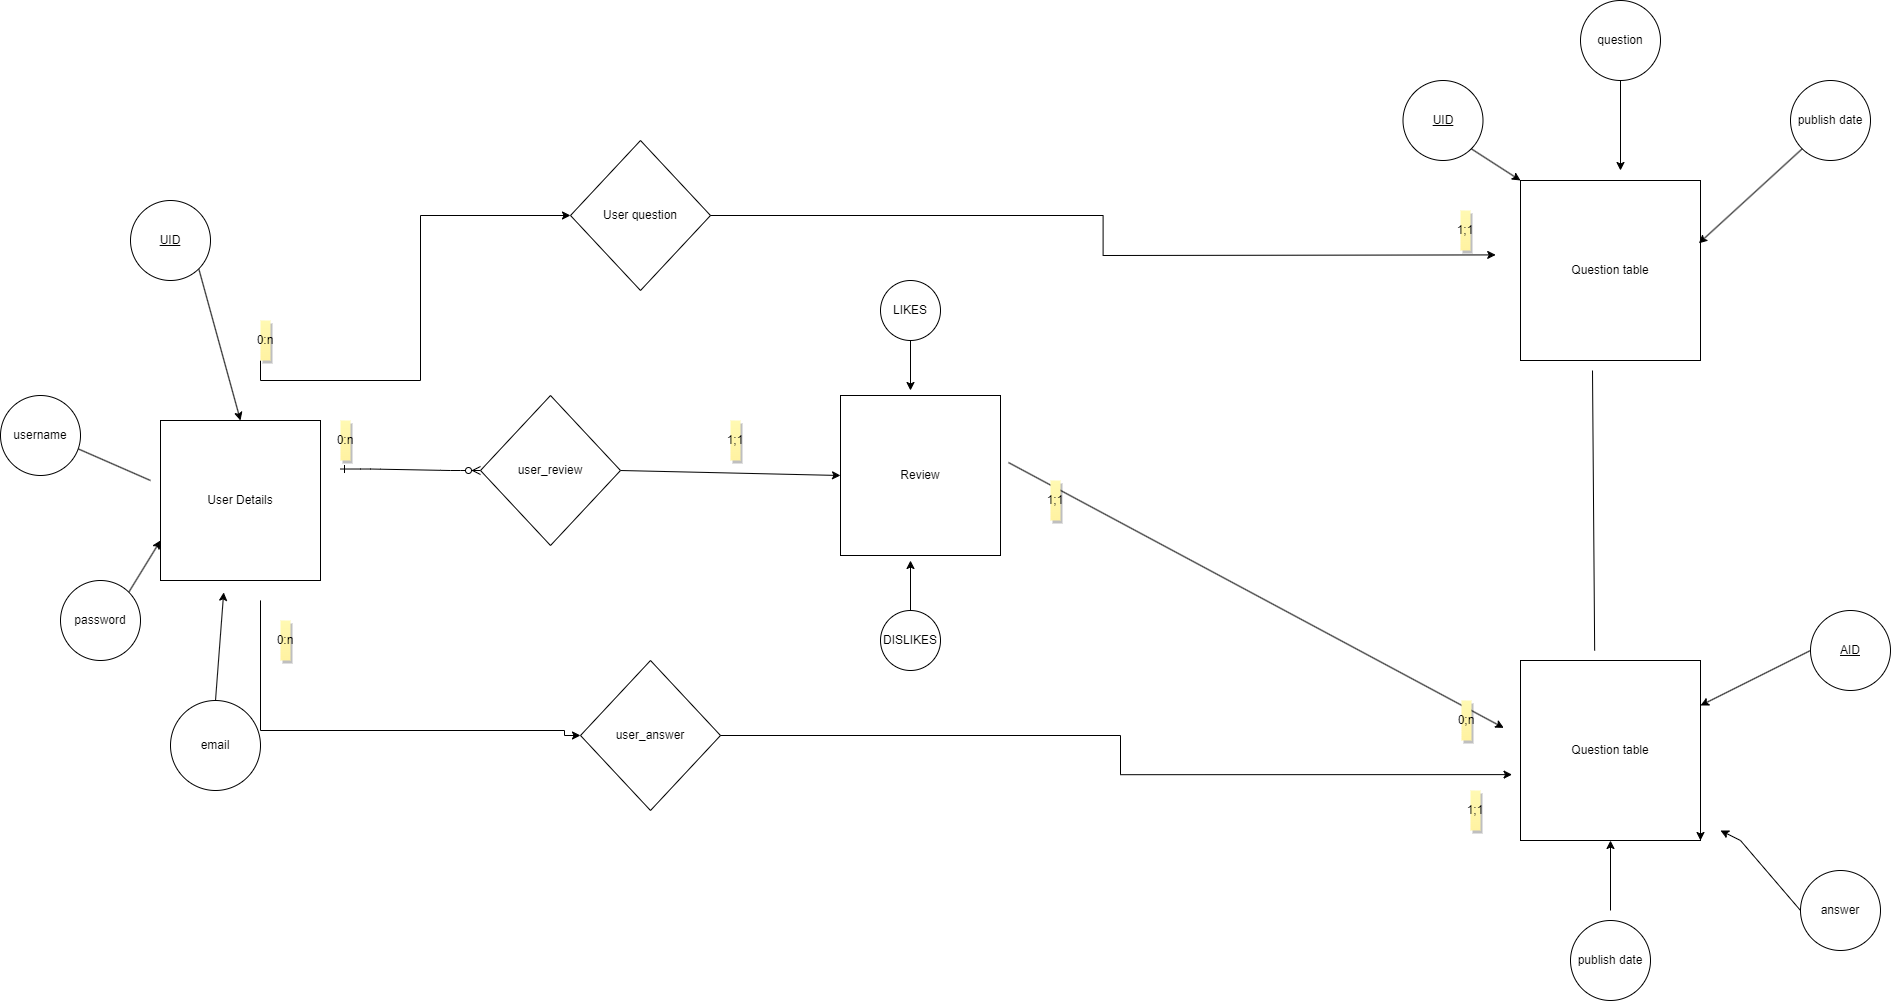

The diagram above was exported from draw.io. Its source (the exported page's mxGraphModel, read from the mxfile embedded in the PNG):
<mxGraphModel dx="2438" dy="2012" grid="1" gridSize="10" guides="1" tooltips="1" connect="1" arrows="1" fold="1" page="1" pageScale="1" pageWidth="850" pageHeight="1100" math="0" shadow="0" extFonts="Permanent Marker^https://fonts.googleapis.com/css?family=Permanent+Marker">
  <root>
    <mxCell id="0" />
    <mxCell id="1" parent="0" />
    <mxCell id="C-vyLk0tnHw3VtMMgP7b-1" value="" style="edgeStyle=entityRelationEdgeStyle;endArrow=ERzeroToMany;startArrow=ERone;endFill=1;startFill=0;exitX=1.02;exitY=0.273;exitDx=0;exitDy=0;exitPerimeter=0;entryX=0;entryY=0.5;entryDx=0;entryDy=0;" parent="1" target="NfAH0ytpC4wU1pE5wPz0-7" edge="1">
      <mxGeometry width="100" height="100" relative="1" as="geometry">
        <mxPoint x="230" y="438.52" as="sourcePoint" />
        <mxPoint x="450" y="290" as="targetPoint" />
        <Array as="points">
          <mxPoint x="445" y="313.95000000000005" />
          <mxPoint x="450" y="280" />
        </Array>
      </mxGeometry>
    </mxCell>
    <mxCell id="8EGvNs5NGnAhSE3VMz_4-3" style="edgeStyle=orthogonalEdgeStyle;rounded=0;orthogonalLoop=1;jettySize=auto;html=1;exitX=0;exitY=0;exitDx=10;exitDy=0;entryX=0;entryY=0.5;entryDx=0;entryDy=0;exitPerimeter=0;" parent="1" source="DfWLM5IjWqxq6JSFK7O7-6" target="8EGvNs5NGnAhSE3VMz_4-1" edge="1">
      <mxGeometry relative="1" as="geometry">
        <mxPoint x="157.5" y="320" as="sourcePoint" />
        <Array as="points">
          <mxPoint x="150" y="350" />
          <mxPoint x="310" y="350" />
          <mxPoint x="310" y="185" />
        </Array>
      </mxGeometry>
    </mxCell>
    <mxCell id="8EGvNs5NGnAhSE3VMz_4-5" style="edgeStyle=orthogonalEdgeStyle;rounded=0;orthogonalLoop=1;jettySize=auto;html=1;entryX=0;entryY=0.5;entryDx=0;entryDy=0;" parent="1" edge="1" target="8EGvNs5NGnAhSE3VMz_4-2">
      <mxGeometry relative="1" as="geometry">
        <mxPoint x="453" y="709.91" as="targetPoint" />
        <Array as="points">
          <mxPoint x="150" y="700" />
          <mxPoint x="454" y="700" />
          <mxPoint x="454" y="705" />
        </Array>
        <mxPoint x="150" y="569.91" as="sourcePoint" />
      </mxGeometry>
    </mxCell>
    <mxCell id="NfAH0ytpC4wU1pE5wPz0-31" style="edgeStyle=none;rounded=0;orthogonalLoop=1;jettySize=auto;html=1;exitX=1;exitY=0.5;exitDx=0;exitDy=0;entryX=0;entryY=0.5;entryDx=0;entryDy=0;" parent="1" source="NfAH0ytpC4wU1pE5wPz0-7" target="DfWLM5IjWqxq6JSFK7O7-57" edge="1">
      <mxGeometry relative="1" as="geometry">
        <mxPoint x="650" y="435" as="targetPoint" />
      </mxGeometry>
    </mxCell>
    <mxCell id="NfAH0ytpC4wU1pE5wPz0-7" value="user_review" style="rhombus;whiteSpace=wrap;html=1;" parent="1" vertex="1">
      <mxGeometry x="370" y="365" width="140" height="150" as="geometry" />
    </mxCell>
    <mxCell id="NfAH0ytpC4wU1pE5wPz0-33" style="edgeStyle=none;rounded=0;orthogonalLoop=1;jettySize=auto;html=1;exitX=1.05;exitY=0.419;exitDx=0;exitDy=0;entryX=-0.025;entryY=0.171;entryDx=0;entryDy=0;entryPerimeter=0;exitPerimeter=0;" parent="1" source="DfWLM5IjWqxq6JSFK7O7-57" edge="1">
      <mxGeometry relative="1" as="geometry">
        <mxPoint x="1393.25" y="697.3599999999997" as="targetPoint" />
        <Array as="points" />
        <mxPoint x="930" y="435" as="sourcePoint" />
      </mxGeometry>
    </mxCell>
    <mxCell id="8EGvNs5NGnAhSE3VMz_4-1" value="User question" style="rhombus;whiteSpace=wrap;html=1;" parent="1" vertex="1">
      <mxGeometry x="460" y="110" width="140" height="150" as="geometry" />
    </mxCell>
    <mxCell id="8EGvNs5NGnAhSE3VMz_4-2" value="user_answer" style="rhombus;whiteSpace=wrap;html=1;" parent="1" vertex="1">
      <mxGeometry x="470" y="630" width="140" height="150" as="geometry" />
    </mxCell>
    <mxCell id="8EGvNs5NGnAhSE3VMz_4-4" style="edgeStyle=orthogonalEdgeStyle;rounded=0;orthogonalLoop=1;jettySize=auto;html=1;entryX=0.019;entryY=0.367;entryDx=0;entryDy=0;entryPerimeter=0;" parent="1" source="8EGvNs5NGnAhSE3VMz_4-1" edge="1">
      <mxGeometry relative="1" as="geometry">
        <mxPoint x="1385.2250000000004" y="224.41000000000008" as="targetPoint" />
      </mxGeometry>
    </mxCell>
    <mxCell id="DfWLM5IjWqxq6JSFK7O7-1" value="" style="endArrow=none;html=1;rounded=0;exitX=0.412;exitY=-0.055;exitDx=0;exitDy=0;exitPerimeter=0;" edge="1" parent="1" source="DfWLM5IjWqxq6JSFK7O7-37">
      <mxGeometry width="50" height="50" relative="1" as="geometry">
        <mxPoint x="1482.08" y="599.25" as="sourcePoint" />
        <mxPoint x="1482" y="340" as="targetPoint" />
      </mxGeometry>
    </mxCell>
    <mxCell id="DfWLM5IjWqxq6JSFK7O7-2" value="" style="endArrow=none;html=1;rounded=0;" edge="1" parent="1">
      <mxGeometry width="50" height="50" relative="1" as="geometry">
        <mxPoint x="40" y="450" as="sourcePoint" />
        <mxPoint x="-40" y="415" as="targetPoint" />
      </mxGeometry>
    </mxCell>
    <mxCell id="DfWLM5IjWqxq6JSFK7O7-3" value="0:n" style="shape=note;whiteSpace=wrap;html=1;backgroundOutline=1;fontColor=#000000;darkOpacity=0.05;fillColor=#FFF9B2;strokeColor=none;fillStyle=solid;direction=west;gradientDirection=north;gradientColor=#FFF2A1;shadow=1;size=0;pointerEvents=1;" vertex="1" parent="1">
      <mxGeometry x="230" y="390" width="10" height="40" as="geometry" />
    </mxCell>
    <mxCell id="DfWLM5IjWqxq6JSFK7O7-5" value="0:n" style="shape=note;whiteSpace=wrap;html=1;backgroundOutline=1;fontColor=#000000;darkOpacity=0.05;fillColor=#FFF9B2;strokeColor=none;fillStyle=solid;direction=west;gradientDirection=north;gradientColor=#FFF2A1;shadow=1;size=0;pointerEvents=1;" vertex="1" parent="1">
      <mxGeometry x="170" y="590" width="10" height="40" as="geometry" />
    </mxCell>
    <mxCell id="DfWLM5IjWqxq6JSFK7O7-6" value="0:n" style="shape=note;whiteSpace=wrap;html=1;backgroundOutline=1;fontColor=#000000;darkOpacity=0.05;fillColor=#FFF9B2;strokeColor=none;fillStyle=solid;direction=west;gradientDirection=north;gradientColor=#FFF2A1;shadow=1;size=0;pointerEvents=1;" vertex="1" parent="1">
      <mxGeometry x="150" y="290" width="10" height="40" as="geometry" />
    </mxCell>
    <mxCell id="DfWLM5IjWqxq6JSFK7O7-7" value="1;1" style="shape=note;whiteSpace=wrap;html=1;backgroundOutline=1;fontColor=#000000;darkOpacity=0.05;fillColor=#FFF9B2;strokeColor=none;fillStyle=solid;direction=west;gradientDirection=north;gradientColor=#FFF2A1;shadow=1;size=0;pointerEvents=1;" vertex="1" parent="1">
      <mxGeometry x="620" y="390" width="10" height="40" as="geometry" />
    </mxCell>
    <mxCell id="DfWLM5IjWqxq6JSFK7O7-8" value="1;1" style="shape=note;whiteSpace=wrap;html=1;backgroundOutline=1;fontColor=#000000;darkOpacity=0.05;fillColor=#FFF9B2;strokeColor=none;fillStyle=solid;direction=west;gradientDirection=north;gradientColor=#FFF2A1;shadow=1;size=0;pointerEvents=1;" vertex="1" parent="1">
      <mxGeometry x="1350" y="180" width="10" height="40" as="geometry" />
    </mxCell>
    <mxCell id="DfWLM5IjWqxq6JSFK7O7-10" value="" style="edgeStyle=orthogonalEdgeStyle;rounded=0;orthogonalLoop=1;jettySize=auto;html=1;exitX=1;exitY=0.5;exitDx=0;exitDy=0;entryX=-0.047;entryY=0.634;entryDx=0;entryDy=0;entryPerimeter=0;" edge="1" parent="1" source="8EGvNs5NGnAhSE3VMz_4-2" target="DfWLM5IjWqxq6JSFK7O7-37">
      <mxGeometry relative="1" as="geometry">
        <mxPoint x="610" y="705" as="sourcePoint" />
        <mxPoint x="1408.6400000000003" y="826.9999999999995" as="targetPoint" />
      </mxGeometry>
    </mxCell>
    <mxCell id="DfWLM5IjWqxq6JSFK7O7-11" value="1;1" style="shape=note;whiteSpace=wrap;html=1;backgroundOutline=1;fontColor=#000000;darkOpacity=0.05;fillColor=#FFF9B2;strokeColor=none;fillStyle=solid;direction=west;gradientDirection=north;gradientColor=#FFF2A1;shadow=1;size=0;pointerEvents=1;" vertex="1" parent="1">
      <mxGeometry x="1360" y="760" width="10" height="40" as="geometry" />
    </mxCell>
    <mxCell id="DfWLM5IjWqxq6JSFK7O7-14" value="0;n" style="shape=note;whiteSpace=wrap;html=1;backgroundOutline=1;fontColor=#000000;darkOpacity=0.05;fillColor=#FFF9B2;strokeColor=none;fillStyle=solid;direction=west;gradientDirection=north;gradientColor=#FFF2A1;shadow=1;size=0;pointerEvents=1;" vertex="1" parent="1">
      <mxGeometry x="1351" y="670" width="10" height="40" as="geometry" />
    </mxCell>
    <mxCell id="DfWLM5IjWqxq6JSFK7O7-15" value="1;1" style="shape=note;whiteSpace=wrap;html=1;backgroundOutline=1;fontColor=#000000;darkOpacity=0.05;fillColor=#FFF9B2;strokeColor=none;fillStyle=solid;direction=west;gradientDirection=north;gradientColor=#FFF2A1;shadow=1;size=0;pointerEvents=1;" vertex="1" parent="1">
      <mxGeometry x="940" y="450" width="10" height="40" as="geometry" />
    </mxCell>
    <mxCell id="DfWLM5IjWqxq6JSFK7O7-17" value="User Details" style="whiteSpace=wrap;html=1;aspect=fixed;" vertex="1" parent="1">
      <mxGeometry x="50" y="390" width="160" height="160" as="geometry" />
    </mxCell>
    <mxCell id="DfWLM5IjWqxq6JSFK7O7-45" style="edgeStyle=none;rounded=0;orthogonalLoop=1;jettySize=auto;html=1;exitX=0;exitY=0.5;exitDx=0;exitDy=0;entryX=1;entryY=0.25;entryDx=0;entryDy=0;" edge="1" parent="1" source="DfWLM5IjWqxq6JSFK7O7-19" target="DfWLM5IjWqxq6JSFK7O7-37">
      <mxGeometry relative="1" as="geometry" />
    </mxCell>
    <mxCell id="DfWLM5IjWqxq6JSFK7O7-19" value="&lt;u&gt;AID&lt;/u&gt;" style="ellipse;whiteSpace=wrap;html=1;aspect=fixed;" vertex="1" parent="1">
      <mxGeometry x="1700" y="580" width="80" height="80" as="geometry" />
    </mxCell>
    <mxCell id="DfWLM5IjWqxq6JSFK7O7-20" value="username" style="ellipse;whiteSpace=wrap;html=1;aspect=fixed;" vertex="1" parent="1">
      <mxGeometry x="-110" y="365" width="80" height="80" as="geometry" />
    </mxCell>
    <mxCell id="DfWLM5IjWqxq6JSFK7O7-51" style="edgeStyle=none;rounded=0;orthogonalLoop=1;jettySize=auto;html=1;exitX=1;exitY=0;exitDx=0;exitDy=0;entryX=0;entryY=0.75;entryDx=0;entryDy=0;" edge="1" parent="1" source="DfWLM5IjWqxq6JSFK7O7-22" target="DfWLM5IjWqxq6JSFK7O7-17">
      <mxGeometry relative="1" as="geometry">
        <mxPoint x="40" y="540" as="targetPoint" />
      </mxGeometry>
    </mxCell>
    <mxCell id="DfWLM5IjWqxq6JSFK7O7-22" value="password" style="ellipse;whiteSpace=wrap;html=1;aspect=fixed;" vertex="1" parent="1">
      <mxGeometry x="-50" y="550" width="80" height="80" as="geometry" />
    </mxCell>
    <mxCell id="DfWLM5IjWqxq6JSFK7O7-23" value="email" style="ellipse;whiteSpace=wrap;html=1;aspect=fixed;" vertex="1" parent="1">
      <mxGeometry x="60" y="670" width="90" height="90" as="geometry" />
    </mxCell>
    <mxCell id="DfWLM5IjWqxq6JSFK7O7-30" value="Question table" style="whiteSpace=wrap;html=1;aspect=fixed;" vertex="1" parent="1">
      <mxGeometry x="1410" y="150" width="180" height="180" as="geometry" />
    </mxCell>
    <mxCell id="DfWLM5IjWqxq6JSFK7O7-50" style="edgeStyle=none;rounded=0;orthogonalLoop=1;jettySize=auto;html=1;exitX=1;exitY=1;exitDx=0;exitDy=0;entryX=0.5;entryY=0;entryDx=0;entryDy=0;" edge="1" parent="1" source="DfWLM5IjWqxq6JSFK7O7-31" target="DfWLM5IjWqxq6JSFK7O7-17">
      <mxGeometry relative="1" as="geometry" />
    </mxCell>
    <mxCell id="DfWLM5IjWqxq6JSFK7O7-31" value="&lt;u&gt;UID&lt;/u&gt;" style="ellipse;whiteSpace=wrap;html=1;aspect=fixed;" vertex="1" parent="1">
      <mxGeometry x="20" y="170" width="80" height="80" as="geometry" />
    </mxCell>
    <mxCell id="DfWLM5IjWqxq6JSFK7O7-43" style="edgeStyle=none;rounded=0;orthogonalLoop=1;jettySize=auto;html=1;" edge="1" parent="1" source="DfWLM5IjWqxq6JSFK7O7-33">
      <mxGeometry relative="1" as="geometry">
        <mxPoint x="1510" y="140" as="targetPoint" />
      </mxGeometry>
    </mxCell>
    <mxCell id="DfWLM5IjWqxq6JSFK7O7-33" value="question" style="ellipse;whiteSpace=wrap;html=1;aspect=fixed;" vertex="1" parent="1">
      <mxGeometry x="1470" y="-30" width="80" height="80" as="geometry" />
    </mxCell>
    <mxCell id="DfWLM5IjWqxq6JSFK7O7-34" value="publish date" style="ellipse;whiteSpace=wrap;html=1;aspect=fixed;" vertex="1" parent="1">
      <mxGeometry x="1680" y="50" width="80" height="80" as="geometry" />
    </mxCell>
    <mxCell id="DfWLM5IjWqxq6JSFK7O7-37" value="Question table" style="whiteSpace=wrap;html=1;aspect=fixed;" vertex="1" parent="1">
      <mxGeometry x="1410" y="630" width="180" height="180" as="geometry" />
    </mxCell>
    <mxCell id="DfWLM5IjWqxq6JSFK7O7-42" style="edgeStyle=none;rounded=0;orthogonalLoop=1;jettySize=auto;html=1;exitX=1;exitY=1;exitDx=0;exitDy=0;entryX=0;entryY=0;entryDx=0;entryDy=0;" edge="1" parent="1" source="DfWLM5IjWqxq6JSFK7O7-38" target="DfWLM5IjWqxq6JSFK7O7-30">
      <mxGeometry relative="1" as="geometry" />
    </mxCell>
    <mxCell id="DfWLM5IjWqxq6JSFK7O7-38" value="&lt;u&gt;UID&lt;/u&gt;" style="ellipse;whiteSpace=wrap;html=1;aspect=fixed;" vertex="1" parent="1">
      <mxGeometry x="1292.5" y="50" width="80" height="80" as="geometry" />
    </mxCell>
    <mxCell id="DfWLM5IjWqxq6JSFK7O7-49" value="" style="edgeStyle=none;rounded=0;orthogonalLoop=1;jettySize=auto;html=1;" edge="1" parent="1" target="DfWLM5IjWqxq6JSFK7O7-37">
      <mxGeometry relative="1" as="geometry">
        <mxPoint x="1500" y="880" as="sourcePoint" />
      </mxGeometry>
    </mxCell>
    <mxCell id="DfWLM5IjWqxq6JSFK7O7-40" value="publish date" style="ellipse;whiteSpace=wrap;html=1;aspect=fixed;" vertex="1" parent="1">
      <mxGeometry x="1460" y="890" width="80" height="80" as="geometry" />
    </mxCell>
    <mxCell id="DfWLM5IjWqxq6JSFK7O7-46" style="edgeStyle=none;rounded=0;orthogonalLoop=1;jettySize=auto;html=1;exitX=0;exitY=0.5;exitDx=0;exitDy=0;" edge="1" parent="1" source="DfWLM5IjWqxq6JSFK7O7-41">
      <mxGeometry relative="1" as="geometry">
        <mxPoint x="1610" y="800" as="targetPoint" />
        <Array as="points">
          <mxPoint x="1630" y="810" />
        </Array>
      </mxGeometry>
    </mxCell>
    <mxCell id="DfWLM5IjWqxq6JSFK7O7-41" value="answer" style="ellipse;whiteSpace=wrap;html=1;aspect=fixed;" vertex="1" parent="1">
      <mxGeometry x="1690" y="840" width="80" height="80" as="geometry" />
    </mxCell>
    <mxCell id="DfWLM5IjWqxq6JSFK7O7-44" style="edgeStyle=none;rounded=0;orthogonalLoop=1;jettySize=auto;html=1;exitX=0;exitY=1;exitDx=0;exitDy=0;entryX=0.991;entryY=0.349;entryDx=0;entryDy=0;entryPerimeter=0;" edge="1" parent="1" source="DfWLM5IjWqxq6JSFK7O7-34" target="DfWLM5IjWqxq6JSFK7O7-30">
      <mxGeometry relative="1" as="geometry" />
    </mxCell>
    <mxCell id="DfWLM5IjWqxq6JSFK7O7-48" style="edgeStyle=none;rounded=0;orthogonalLoop=1;jettySize=auto;html=1;exitX=1;exitY=0.75;exitDx=0;exitDy=0;entryX=1;entryY=1;entryDx=0;entryDy=0;" edge="1" parent="1" source="DfWLM5IjWqxq6JSFK7O7-37" target="DfWLM5IjWqxq6JSFK7O7-37">
      <mxGeometry relative="1" as="geometry" />
    </mxCell>
    <mxCell id="DfWLM5IjWqxq6JSFK7O7-52" style="edgeStyle=none;rounded=0;orthogonalLoop=1;jettySize=auto;html=1;exitX=0.5;exitY=0;exitDx=0;exitDy=0;entryX=0.395;entryY=1.074;entryDx=0;entryDy=0;entryPerimeter=0;" edge="1" parent="1" source="DfWLM5IjWqxq6JSFK7O7-23" target="DfWLM5IjWqxq6JSFK7O7-17">
      <mxGeometry relative="1" as="geometry" />
    </mxCell>
    <mxCell id="DfWLM5IjWqxq6JSFK7O7-57" value="Review" style="whiteSpace=wrap;html=1;aspect=fixed;" vertex="1" parent="1">
      <mxGeometry x="730" y="365" width="160" height="160" as="geometry" />
    </mxCell>
    <mxCell id="DfWLM5IjWqxq6JSFK7O7-63" style="rounded=0;orthogonalLoop=1;jettySize=auto;html=1;exitX=0.5;exitY=1;exitDx=0;exitDy=0;" edge="1" parent="1" source="DfWLM5IjWqxq6JSFK7O7-58">
      <mxGeometry relative="1" as="geometry">
        <mxPoint x="800" y="360" as="targetPoint" />
      </mxGeometry>
    </mxCell>
    <mxCell id="DfWLM5IjWqxq6JSFK7O7-58" value="LIKES" style="ellipse;whiteSpace=wrap;html=1;aspect=fixed;" vertex="1" parent="1">
      <mxGeometry x="770" y="250" width="60" height="60" as="geometry" />
    </mxCell>
    <mxCell id="DfWLM5IjWqxq6JSFK7O7-64" style="edgeStyle=none;rounded=0;orthogonalLoop=1;jettySize=auto;html=1;exitX=0.5;exitY=0;exitDx=0;exitDy=0;" edge="1" parent="1" source="DfWLM5IjWqxq6JSFK7O7-59">
      <mxGeometry relative="1" as="geometry">
        <mxPoint x="800" y="530" as="targetPoint" />
      </mxGeometry>
    </mxCell>
    <mxCell id="DfWLM5IjWqxq6JSFK7O7-59" value="DISLIKES" style="ellipse;whiteSpace=wrap;html=1;aspect=fixed;" vertex="1" parent="1">
      <mxGeometry x="770" y="580" width="60" height="60" as="geometry" />
    </mxCell>
  </root>
</mxGraphModel>